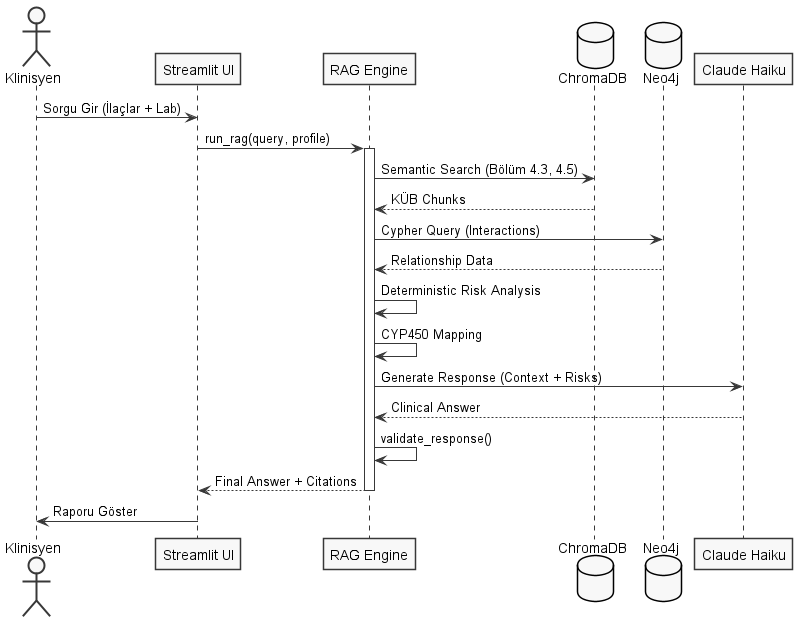

The diagram above was rendered by PlantUML. Its source (embedded in the PNG):
@startuml PharmAssist_Sequence
skinparam monochrome true
skinparam shadowing false
actor Klinisyen as User
participant "Streamlit UI" as UI
participant "RAG Engine" as Engine
database "ChromaDB" as Vector
database "Neo4j" as Graph
participant "Claude Haiku" as LLM

User -> UI : Sorgu Gir (İlaçlar + Lab)
UI -> Engine : run_rag(query, profile)

activate Engine
Engine -> Vector : Semantic Search (Bölüm 4.3, 4.5)
Vector --> Engine : KÜB Chunks

Engine -> Graph : Cypher Query (Interactions)
Graph --> Engine : Relationship Data

Engine -> Engine : Deterministic Risk Analysis
Engine -> Engine : CYP450 Mapping

Engine -> LLM : Generate Response (Context + Risks)
LLM --> Engine : Clinical Answer

Engine -> Engine : validate_response()
Engine --> UI : Final Answer + Citations
deactivate Engine

UI -> User : Raporu Göster
@enduml